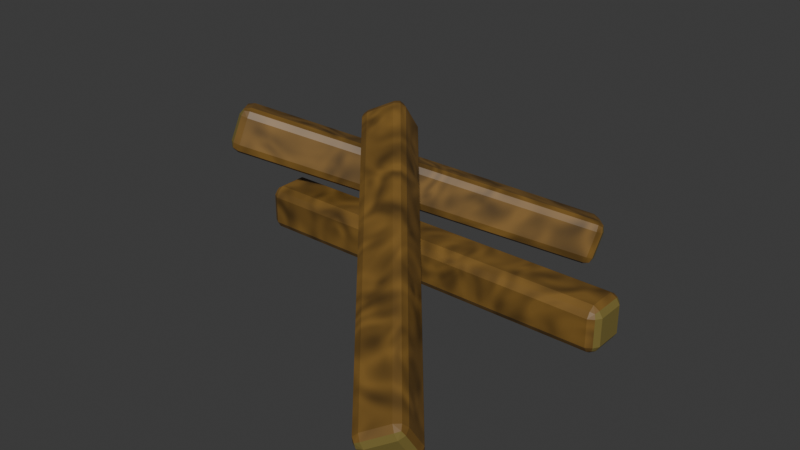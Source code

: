 # Source: Wood.blend  (saved by Blender 5.1.29; exported with 4.5.12 LTS)
import bpy
from mathutils import Matrix  # noqa: F401  (used for matrix-valued properties, if any)

bpy.ops.wm.read_factory_settings(use_empty=True)
scene = bpy.context.scene
scene.name = 'Scene'

# ---- collections
col_collection = bpy.data.collections.new('Collection'); scene.collection.children.link(col_collection)

# ---- materials (node trees are filled in below, after node groups)
mat_material_001 = bpy.data.materials.new('Material.001')
mat_material_003 = bpy.data.materials.new('Material.003')

# ---- material node trees
mat_material_001.use_nodes = True; mat_material_001.node_tree.nodes.clear()
_N = mat_material_001.node_tree.nodes; _L = mat_material_001.node_tree.links
n0 = _N.new('ShaderNodeBsdfPrincipled'); n0.name = 'Principled BSDF'; n0.location = (-200, 100)
n1 = _N.new('ShaderNodeOutputMaterial'); n1.name = 'Material Output'; n1.location = (200, 100)
n2 = _N.new('ShaderNodeTexNoise'); n2.name = 'Noise Texture'; n2.location = (-807, 100)
n2.width = 145
n2.inputs[2].default_value = 0.4
n2.inputs[3].default_value = 10.1
n2.inputs[4].default_value = 0.0
n2.inputs[5].default_value = 0.0
n2.inputs[8].default_value = 2.9
n3 = _N.new('ShaderNodeValToRGB'); n3.name = 'Color Ramp'; n3.location = (-560, 120)
while len(n3.color_ramp.elements) > 1: n3.color_ramp.elements.remove(n3.color_ramp.elements[-1])
n3.color_ramp.elements[0].position = 0.01364; n3.color_ramp.elements[0].color = (0.0, 0.0, 0.0, 1.0)
_e = n3.color_ramp.elements.new(0.6909); _e.color = (0.2285, 0.1224, 0.02541, 1.0)
n4 = _N.new('ShaderNodeTexCoord'); n4.name = 'Texture Coordinate'; n4.location = (-1144, 39)
n5 = _N.new('ShaderNodeMapping'); n5.name = 'Mapping'; n5.location = (-994, 80)
_L.new(n0.outputs[0], n1.inputs[0])
_L.new(n3.outputs[0], n0.inputs[0])
_L.new(n2.outputs[1], n3.inputs[0])
_L.new(n4.outputs[3], n5.inputs[0])
_L.new(n5.outputs[0], n2.inputs[0])
n1.is_active_output = True
mat_material_003.use_nodes = True; mat_material_003.node_tree.nodes.clear()
_N = mat_material_003.node_tree.nodes; _L = mat_material_003.node_tree.links
n0 = _N.new('ShaderNodeBsdfPrincipled'); n0.name = 'Principled BSDF'; n0.location = (-200, 100)
n0.inputs[0].default_value = (0.1981, 0.1525, 0.03803, 1.0)
n1 = _N.new('ShaderNodeOutputMaterial'); n1.name = 'Material Output'; n1.location = (200, 100)
_L.new(n0.outputs[0], n1.inputs[0])
n1.is_active_output = True

# ---- world
world_world = bpy.data.worlds.new('World'); scene.world = world_world
world_world.use_nodes = True; world_world.node_tree.nodes.clear()
_N = world_world.node_tree.nodes; _L = world_world.node_tree.links
n0 = _N.new('ShaderNodeOutputWorld'); n0.name = 'World Output'; n0.location = (200, 100)
n1 = _N.new('ShaderNodeBackground'); n1.name = 'Background'; n1.location = (-200, 100)
n1.inputs[0].default_value = (0.05088, 0.05088, 0.05088, 1.0)
_L.new(n1.outputs[0], n0.inputs[0])
n0.is_active_output = True
world_world.color = (0.05088, 0.05088, 0.05088)
world_world.sun_shadow_jitter_overblur = 0.0

# ---- meshes
me_cube_001 = bpy.data.meshes.new('Cube.001')
me_cube_001.from_pydata([(-8.188, -1.0, -1.0), (-8.188, -1.0, 1.0), (-8.188, 1.0, -1.0), (-8.188, 1.0, 1.0), (8.188, -1.0, -1.0), (8.188, -1.0, 1.0), (8.188, 1.0, -1.0), (8.188, 1.0, 1.0)], [], [(0, 1, 3, 2), (2, 3, 7, 6), (6, 7, 5, 4), (4, 5, 1, 0), (2, 6, 4, 0), (7, 3, 1, 5)])
me_cube_001.polygons.foreach_set('material_index', [1, 0, 1, 0, 0, 0])
_uv = me_cube_001.uv_layers.new(name='UVMap')
_uv.uv.foreach_set('vector', [0.375, 0.0, 0.625, 0.0, 0.625, 0.25, 0.375, 0.25, 0.375, 0.25, 0.625, 0.25, 0.625, 0.5, 0.375, 0.5, 0.375, 0.5, 0.625, 0.5, 0.625, 0.75, 0.375, 0.75, 0.375, 0.75, 0.625, 0.75, 0.625, 1.0, 0.375, 1.0, 0.125, 0.5, 0.375, 0.5, 0.375, 0.75, 0.125, 0.75, 0.625, 0.5, 0.875, 0.5, 0.875, 0.75, 0.625, 0.75])
me_cube_001.materials.append(mat_material_001)
me_cube_001.materials.append(mat_material_003)
me_cube_001.update()
me_cube_002 = bpy.data.meshes.new('Cube.002')
me_cube_002.from_pydata([(-10.23, -1.018, 2.555), (-8.989, -2.536, 2.96), (-9.986, -0.3253, 4.416), (-8.749, -1.843, 4.821), (2.483, 8.012, -2.451), (3.721, 6.495, -2.046), (2.724, 8.705, -0.5902), (3.962, 7.188, -0.1851)], [], [(0, 1, 3, 2), (2, 3, 7, 6), (6, 7, 5, 4), (4, 5, 1, 0), (2, 6, 4, 0), (7, 3, 1, 5)])
me_cube_002.polygons.foreach_set('material_index', [1, 0, 1, 0, 0, 0])
_uv = me_cube_002.uv_layers.new(name='UVMap')
_uv.uv.foreach_set('vector', [0.375, 0.0, 0.625, 0.0, 0.625, 0.25, 0.375, 0.25, 0.375, 0.25, 0.625, 0.25, 0.625, 0.5, 0.375, 0.5, 0.375, 0.5, 0.625, 0.5, 0.625, 0.75, 0.375, 0.75, 0.375, 0.75, 0.625, 0.75, 0.625, 1.0, 0.375, 1.0, 0.125, 0.5, 0.375, 0.5, 0.375, 0.75, 0.125, 0.75, 0.625, 0.5, 0.875, 0.5, 0.875, 0.75, 0.625, 0.75])
me_cube_002.materials.append(mat_material_001)
me_cube_002.materials.append(mat_material_003)
me_cube_002.update()
me_cube_003 = bpy.data.meshes.new('Cube.003')
me_cube_003.from_pydata([(-5.052, 1.359, 4.643), (-3.484, 2.315, 5.435), (-4.791, 2.354, 2.927), (-3.223, 3.31, 3.72), (4.888, -10.5, -0.7243), (6.456, -9.54, 0.0682), (5.149, -9.501, -2.44), (6.717, -8.546, -1.647)], [], [(0, 1, 3, 2), (2, 3, 7, 6), (6, 7, 5, 4), (4, 5, 1, 0), (2, 6, 4, 0), (7, 3, 1, 5)])
me_cube_003.polygons.foreach_set('material_index', [1, 0, 1, 0, 0, 0])
_uv = me_cube_003.uv_layers.new(name='UVMap')
_uv.uv.foreach_set('vector', [0.375, 0.0, 0.625, 0.0, 0.625, 0.25, 0.375, 0.25, 0.375, 0.25, 0.625, 0.25, 0.625, 0.5, 0.375, 0.5, 0.375, 0.5, 0.625, 0.5, 0.625, 0.75, 0.375, 0.75, 0.375, 0.75, 0.625, 0.75, 0.625, 1.0, 0.375, 1.0, 0.125, 0.5, 0.375, 0.5, 0.375, 0.75, 0.125, 0.75, 0.625, 0.5, 0.875, 0.5, 0.875, 0.75, 0.625, 0.75])
me_cube_003.materials.append(mat_material_001)
me_cube_003.materials.append(mat_material_003)
me_cube_003.update()

# ---- objects
ob_cube = bpy.data.objects.new('Cube', me_cube_001)
ob_cube_001 = bpy.data.objects.new('Cube.001', me_cube_002)
ob_cube_002 = bpy.data.objects.new('Cube.002', me_cube_003)

# ---- transforms, parenting, visibility, modifiers, constraints
ob_cube.location = (0.0, 0.0, 0.0)
_m = ob_cube.modifiers.new('Bevel', 'BEVEL')
_m.width = 0.4
_m.width_pct = 0.4
_m.segments = 2
_m.angle_limit = 0.3438
_m.profile = 0.38
ob_cube_001.location = (0.0, 0.0, 0.0)
_m = ob_cube_001.modifiers.new('Bevel', 'BEVEL')
_m.width = 0.4
_m.width_pct = 0.4
_m.segments = 2
ob_cube_002.location = (0.0, 0.0, 0.0)
_m = ob_cube_002.modifiers.new('Bevel', 'BEVEL')
_m.width = 0.4
_m.width_pct = 0.4
_m.segments = 2

# ---- collection membership
col_collection.objects.link(ob_cube)
col_collection.objects.link(ob_cube_001)
col_collection.objects.link(ob_cube_002)

# ---- scene / render settings (as saved in the file)
scene.frame_start = 1; scene.frame_end = 250; scene.frame_set(1)
scene.render.engine = 'BLENDER_EEVEE_NEXT'
scene.render.bake_bias = 0.0
scene.render.bake_samples = 0
scene.cycles.sampling_pattern = 'TABULATED_SOBOL'
scene.eevee.use_volume_custom_range = False
bpy.context.view_layer.update()

# ---- added for rendering (the .blend has no active camera and no usable light): camera, sun
cam_auto = bpy.data.cameras.new('AutoCamera')
cam_auto.lens = 50.0
cam_auto.sensor_width = 36.0
cam_auto.clip_end = 1000.0
ob_auto_camera = bpy.data.objects.new('AutoCamera', cam_auto)
scene.collection.objects.link(ob_auto_camera)
ob_auto_camera.location = (24.1456, -30.9632, 21.5077)
ob_auto_camera.rotation_euler = (1.09748, -7.21219e-08, 0.694738)
scene.camera = ob_auto_camera
light_auto_sun = bpy.data.lights.new('AutoSun', 'SUN')
light_auto_sun.energy = 3.0
light_auto_sun.angle = 0.0523599
ob_auto_sun = bpy.data.objects.new('AutoSun', light_auto_sun)
scene.collection.objects.link(ob_auto_sun)
ob_auto_sun.rotation_euler = (0.872665, 0.174533, 0.523599)
bpy.context.view_layer.update()
